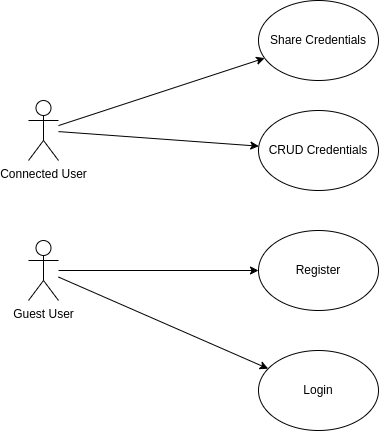

The diagram above was exported from draw.io. Its source (the exported page's mxGraphModel, read from the mxfile embedded in the PNG):
<mxGraphModel dx="1029" dy="1291" grid="1" gridSize="10" guides="1" tooltips="1" connect="1" arrows="1" fold="1" page="1" pageScale="1" pageWidth="413" pageHeight="583" background="#FFFFFF" math="0" shadow="0" adaptiveColors="simple">
  <root>
    <mxCell id="0" />
    <mxCell id="1" parent="0" />
    <mxCell id="n4HGPt8DNaR5xAjM1pOX-1" value="Connected User" style="shape=umlActor;verticalLabelPosition=bottom;verticalAlign=top;html=1;outlineConnect=0;" vertex="1" parent="1">
      <mxGeometry x="80" y="50" width="30" height="60" as="geometry" />
    </mxCell>
    <mxCell id="n4HGPt8DNaR5xAjM1pOX-4" value="Guest User" style="shape=umlActor;verticalLabelPosition=bottom;verticalAlign=top;html=1;outlineConnect=0;" vertex="1" parent="1">
      <mxGeometry x="80" y="190" width="30" height="60" as="geometry" />
    </mxCell>
    <mxCell id="n4HGPt8DNaR5xAjM1pOX-5" value="Share Credentials" style="ellipse;whiteSpace=wrap;html=1;" vertex="1" parent="1">
      <mxGeometry x="310" y="-50" width="120" height="80" as="geometry" />
    </mxCell>
    <mxCell id="n4HGPt8DNaR5xAjM1pOX-6" value="CRUD Credentials" style="ellipse;whiteSpace=wrap;html=1;" vertex="1" parent="1">
      <mxGeometry x="310" y="60" width="120" height="80" as="geometry" />
    </mxCell>
    <mxCell id="n4HGPt8DNaR5xAjM1pOX-7" value="Register" style="ellipse;whiteSpace=wrap;html=1;" vertex="1" parent="1">
      <mxGeometry x="310" y="180" width="120" height="80" as="geometry" />
    </mxCell>
    <mxCell id="n4HGPt8DNaR5xAjM1pOX-8" value="Login" style="ellipse;whiteSpace=wrap;html=1;" vertex="1" parent="1">
      <mxGeometry x="310" y="300" width="120" height="80" as="geometry" />
    </mxCell>
    <mxCell id="n4HGPt8DNaR5xAjM1pOX-9" value="" style="endArrow=classic;html=1;rounded=0;" edge="1" parent="1" source="n4HGPt8DNaR5xAjM1pOX-4" target="n4HGPt8DNaR5xAjM1pOX-7">
      <mxGeometry width="50" height="50" relative="1" as="geometry">
        <mxPoint x="220" y="220" as="sourcePoint" />
        <mxPoint x="270" y="170" as="targetPoint" />
      </mxGeometry>
    </mxCell>
    <mxCell id="n4HGPt8DNaR5xAjM1pOX-10" value="" style="endArrow=classic;html=1;rounded=0;" edge="1" parent="1" source="n4HGPt8DNaR5xAjM1pOX-4" target="n4HGPt8DNaR5xAjM1pOX-8">
      <mxGeometry width="50" height="50" relative="1" as="geometry">
        <mxPoint x="120" y="230" as="sourcePoint" />
        <mxPoint x="320" y="230" as="targetPoint" />
      </mxGeometry>
    </mxCell>
    <mxCell id="n4HGPt8DNaR5xAjM1pOX-11" value="" style="endArrow=classic;html=1;rounded=0;" edge="1" parent="1" source="n4HGPt8DNaR5xAjM1pOX-1" target="n4HGPt8DNaR5xAjM1pOX-6">
      <mxGeometry width="50" height="50" relative="1" as="geometry">
        <mxPoint x="120" y="230" as="sourcePoint" />
        <mxPoint x="320" y="230" as="targetPoint" />
      </mxGeometry>
    </mxCell>
    <mxCell id="n4HGPt8DNaR5xAjM1pOX-12" value="" style="endArrow=classic;html=1;rounded=0;" edge="1" parent="1" source="n4HGPt8DNaR5xAjM1pOX-1" target="n4HGPt8DNaR5xAjM1pOX-5">
      <mxGeometry width="50" height="50" relative="1" as="geometry">
        <mxPoint x="130" y="240" as="sourcePoint" />
        <mxPoint x="330" y="240" as="targetPoint" />
      </mxGeometry>
    </mxCell>
  </root>
</mxGraphModel>